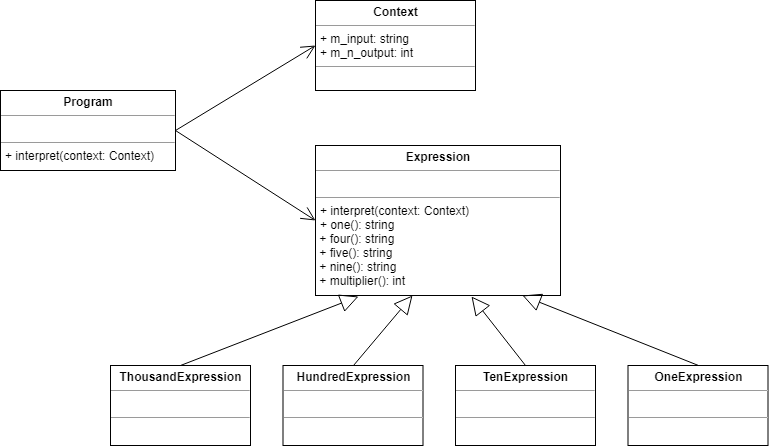

The diagram above was exported from draw.io. Its source (the exported page's mxGraphModel, read from the mxfile embedded in the PNG):
<mxGraphModel dx="1332" dy="1887" grid="1" gridSize="10" guides="1" tooltips="1" connect="1" arrows="1" fold="1" page="1" pageScale="1" pageWidth="850" pageHeight="1100" background="#ffffff" math="0" shadow="0">
  <root>
    <mxCell id="0" />
    <mxCell id="1" parent="0" />
    <mxCell id="5d2195bd80daf111-18" value="&lt;p style=&quot;margin: 0px ; margin-top: 4px ; text-align: center&quot;&gt;&lt;b&gt;Expression&lt;/b&gt;&lt;/p&gt;&lt;hr size=&quot;1&quot;&gt;&lt;p style=&quot;margin: 0px ; margin-left: 4px&quot;&gt;&lt;br&gt;&lt;/p&gt;&lt;hr size=&quot;1&quot;&gt;&lt;p style=&quot;margin: 0px ; margin-left: 4px&quot;&gt;+ interpret(context: Context)&lt;/p&gt;&lt;p style=&quot;margin: 0px ; margin-left: 4px&quot;&gt;+ one(): string&lt;/p&gt;&amp;nbsp;+ four(): string&lt;br&gt;&amp;nbsp;+ five(): string&lt;br&gt;&amp;nbsp;+ nine(): string&lt;br&gt;&amp;nbsp;+ multiplier(): int&lt;br&gt;" style="verticalAlign=top;align=left;overflow=fill;fontSize=12;fontFamily=Helvetica;html=1;rounded=0;shadow=0;comic=0;labelBackgroundColor=none;strokeColor=#000000;strokeWidth=1;fillColor=#ffffff;" parent="1" vertex="1">
      <mxGeometry x="465" y="100" width="245" height="150" as="geometry" />
    </mxCell>
    <mxCell id="UgklDkY0tClnPy3m5Tnl-1" value="&lt;p style=&quot;margin: 0px ; margin-top: 4px ; text-align: center&quot;&gt;&lt;b&gt;ThousandExpression&lt;/b&gt;&lt;/p&gt;&lt;hr size=&quot;1&quot;&gt;&lt;p style=&quot;margin: 0px ; margin-left: 4px&quot;&gt;&lt;br&gt;&lt;/p&gt;&lt;hr size=&quot;1&quot;&gt;&lt;p style=&quot;margin: 0px ; margin-left: 4px&quot;&gt;&lt;br&gt;&lt;/p&gt;" style="verticalAlign=top;align=left;overflow=fill;fontSize=12;fontFamily=Helvetica;html=1;rounded=0;shadow=0;comic=0;labelBackgroundColor=none;strokeColor=#000000;strokeWidth=1;fillColor=#ffffff;" vertex="1" parent="1">
      <mxGeometry x="260" y="320" width="140" height="80" as="geometry" />
    </mxCell>
    <mxCell id="UgklDkY0tClnPy3m5Tnl-29" value="&lt;p style=&quot;margin: 0px ; margin-top: 4px ; text-align: center&quot;&gt;&lt;b&gt;HundredExpression&lt;/b&gt;&lt;/p&gt;&lt;hr size=&quot;1&quot;&gt;&lt;p style=&quot;margin: 0px ; margin-left: 4px&quot;&gt;&lt;br&gt;&lt;/p&gt;&lt;hr size=&quot;1&quot;&gt;&lt;p style=&quot;margin: 0px ; margin-left: 4px&quot;&gt;&lt;br&gt;&lt;/p&gt;" style="verticalAlign=top;align=left;overflow=fill;fontSize=12;fontFamily=Helvetica;html=1;rounded=0;shadow=0;comic=0;labelBackgroundColor=none;strokeColor=#000000;strokeWidth=1;fillColor=#ffffff;" vertex="1" parent="1">
      <mxGeometry x="432.5" y="320" width="140" height="80" as="geometry" />
    </mxCell>
    <mxCell id="UgklDkY0tClnPy3m5Tnl-30" value="&lt;p style=&quot;margin: 0px ; margin-top: 4px ; text-align: center&quot;&gt;&lt;b&gt;TenExpression&lt;/b&gt;&lt;/p&gt;&lt;hr size=&quot;1&quot;&gt;&lt;p style=&quot;margin: 0px ; margin-left: 4px&quot;&gt;&lt;br&gt;&lt;/p&gt;&lt;hr size=&quot;1&quot;&gt;&lt;p style=&quot;margin: 0px ; margin-left: 4px&quot;&gt;&lt;br&gt;&lt;/p&gt;" style="verticalAlign=top;align=left;overflow=fill;fontSize=12;fontFamily=Helvetica;html=1;rounded=0;shadow=0;comic=0;labelBackgroundColor=none;strokeColor=#000000;strokeWidth=1;fillColor=#ffffff;" vertex="1" parent="1">
      <mxGeometry x="605" y="320" width="140" height="80" as="geometry" />
    </mxCell>
    <mxCell id="UgklDkY0tClnPy3m5Tnl-31" value="&lt;p style=&quot;margin: 0px ; margin-top: 4px ; text-align: center&quot;&gt;&lt;b&gt;OneExpression&lt;/b&gt;&lt;/p&gt;&lt;hr size=&quot;1&quot;&gt;&lt;p style=&quot;margin: 0px ; margin-left: 4px&quot;&gt;&lt;br&gt;&lt;/p&gt;&lt;hr size=&quot;1&quot;&gt;&lt;p style=&quot;margin: 0px ; margin-left: 4px&quot;&gt;&lt;br&gt;&lt;/p&gt;" style="verticalAlign=top;align=left;overflow=fill;fontSize=12;fontFamily=Helvetica;html=1;rounded=0;shadow=0;comic=0;labelBackgroundColor=none;strokeColor=#000000;strokeWidth=1;fillColor=#ffffff;" vertex="1" parent="1">
      <mxGeometry x="777.5" y="320" width="140" height="80" as="geometry" />
    </mxCell>
    <mxCell id="UgklDkY0tClnPy3m5Tnl-32" value="" style="endArrow=block;endSize=16;endFill=0;html=1;entryX=0.176;entryY=1.007;entryDx=0;entryDy=0;entryPerimeter=0;exitX=0.5;exitY=0;exitDx=0;exitDy=0;" edge="1" parent="1" source="UgklDkY0tClnPy3m5Tnl-1" target="5d2195bd80daf111-18">
      <mxGeometry width="160" relative="1" as="geometry">
        <mxPoint x="260" y="420" as="sourcePoint" />
        <mxPoint x="420" y="420" as="targetPoint" />
      </mxGeometry>
    </mxCell>
    <mxCell id="UgklDkY0tClnPy3m5Tnl-33" value="" style="endArrow=block;endSize=16;endFill=0;html=1;entryX=0.396;entryY=1;entryDx=0;entryDy=0;entryPerimeter=0;exitX=0.5;exitY=0;exitDx=0;exitDy=0;" edge="1" parent="1" source="UgklDkY0tClnPy3m5Tnl-29" target="5d2195bd80daf111-18">
      <mxGeometry width="160" relative="1" as="geometry">
        <mxPoint x="340" y="330" as="sourcePoint" />
        <mxPoint x="515" y="265" as="targetPoint" />
      </mxGeometry>
    </mxCell>
    <mxCell id="UgklDkY0tClnPy3m5Tnl-34" value="" style="endArrow=block;endSize=16;endFill=0;html=1;entryX=0.637;entryY=1.007;entryDx=0;entryDy=0;entryPerimeter=0;exitX=0.5;exitY=0;exitDx=0;exitDy=0;" edge="1" parent="1" source="UgklDkY0tClnPy3m5Tnl-30" target="5d2195bd80daf111-18">
      <mxGeometry width="160" relative="1" as="geometry">
        <mxPoint x="513" y="330" as="sourcePoint" />
        <mxPoint x="572" y="260" as="targetPoint" />
      </mxGeometry>
    </mxCell>
    <mxCell id="UgklDkY0tClnPy3m5Tnl-35" value="" style="endArrow=block;endSize=16;endFill=0;html=1;entryX=0.845;entryY=1;entryDx=0;entryDy=0;entryPerimeter=0;exitX=0.5;exitY=0;exitDx=0;exitDy=0;" edge="1" parent="1" source="UgklDkY0tClnPy3m5Tnl-31" target="5d2195bd80daf111-18">
      <mxGeometry width="160" relative="1" as="geometry">
        <mxPoint x="685" y="330" as="sourcePoint" />
        <mxPoint x="631" y="261" as="targetPoint" />
      </mxGeometry>
    </mxCell>
    <mxCell id="UgklDkY0tClnPy3m5Tnl-36" value="&lt;p style=&quot;margin: 0px ; margin-top: 4px ; text-align: center&quot;&gt;&lt;b&gt;Program&lt;/b&gt;&lt;/p&gt;&lt;hr size=&quot;1&quot;&gt;&lt;p style=&quot;margin: 0px ; margin-left: 4px&quot;&gt;&lt;br&gt;&lt;/p&gt;&lt;hr size=&quot;1&quot;&gt;&lt;p style=&quot;margin: 0px ; margin-left: 4px&quot;&gt;+ interpret(context: Context)&lt;/p&gt;&lt;p style=&quot;margin: 0px ; margin-left: 4px&quot;&gt;&lt;/p&gt;&lt;br&gt;" style="verticalAlign=top;align=left;overflow=fill;fontSize=12;fontFamily=Helvetica;html=1;rounded=0;shadow=0;comic=0;labelBackgroundColor=none;strokeColor=#000000;strokeWidth=1;fillColor=#ffffff;" vertex="1" parent="1">
      <mxGeometry x="150" y="45" width="175" height="80" as="geometry" />
    </mxCell>
    <mxCell id="UgklDkY0tClnPy3m5Tnl-37" value="&lt;p style=&quot;margin: 0px ; margin-top: 4px ; text-align: center&quot;&gt;&lt;b&gt;Context&lt;/b&gt;&lt;/p&gt;&lt;hr size=&quot;1&quot;&gt;&lt;p style=&quot;margin: 0px ; margin-left: 4px&quot;&gt;+ m_input: string&lt;/p&gt;&lt;p style=&quot;margin: 0px ; margin-left: 4px&quot;&gt;+ m_n_output: int&lt;/p&gt;&lt;hr size=&quot;1&quot;&gt;&lt;p style=&quot;margin: 0px ; margin-left: 4px&quot;&gt;&lt;br&gt;&lt;/p&gt;&lt;br&gt;" style="verticalAlign=top;align=left;overflow=fill;fontSize=12;fontFamily=Helvetica;html=1;rounded=0;shadow=0;comic=0;labelBackgroundColor=none;strokeColor=#000000;strokeWidth=1;fillColor=#ffffff;" vertex="1" parent="1">
      <mxGeometry x="465" y="-45" width="160" height="90" as="geometry" />
    </mxCell>
    <mxCell id="UgklDkY0tClnPy3m5Tnl-38" value="" style="endArrow=open;endFill=1;endSize=12;html=1;entryX=0;entryY=0.5;entryDx=0;entryDy=0;exitX=1;exitY=0.5;exitDx=0;exitDy=0;" edge="1" parent="1" source="UgklDkY0tClnPy3m5Tnl-36" target="UgklDkY0tClnPy3m5Tnl-37">
      <mxGeometry width="160" relative="1" as="geometry">
        <mxPoint x="150" y="420" as="sourcePoint" />
        <mxPoint x="310" y="420" as="targetPoint" />
      </mxGeometry>
    </mxCell>
    <mxCell id="UgklDkY0tClnPy3m5Tnl-39" value="" style="endArrow=open;endFill=1;endSize=12;html=1;entryX=0;entryY=0.5;entryDx=0;entryDy=0;exitX=1;exitY=0.5;exitDx=0;exitDy=0;" edge="1" parent="1" source="UgklDkY0tClnPy3m5Tnl-36" target="5d2195bd80daf111-18">
      <mxGeometry width="160" relative="1" as="geometry">
        <mxPoint x="335" y="90" as="sourcePoint" />
        <mxPoint x="475" y="10" as="targetPoint" />
      </mxGeometry>
    </mxCell>
  </root>
</mxGraphModel>